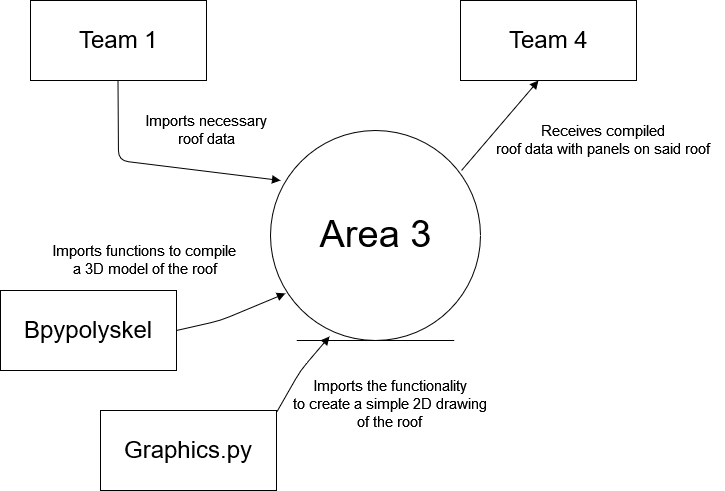

The diagram above was exported from draw.io. Its source (the exported page's mxGraphModel, read from the mxfile embedded in the PNG):
<mxGraphModel dx="1888" dy="848" grid="1" gridSize="10" guides="1" tooltips="1" connect="1" arrows="1" fold="1" page="1" pageScale="1" pageWidth="850" pageHeight="1100" math="0" shadow="0">
  <root>
    <mxCell id="0" />
    <mxCell id="1" parent="0" />
    <mxCell id="ooFo9MR8xz2pYtq69qJx-1" value="&lt;font style=&quot;font-size: 38px&quot;&gt;Area 3&lt;/font&gt;" style="ellipse;shape=umlEntity;whiteSpace=wrap;html=1;" vertex="1" parent="1">
      <mxGeometry x="340" y="290" width="210" height="210" as="geometry" />
    </mxCell>
    <mxCell id="ooFo9MR8xz2pYtq69qJx-2" value="&lt;font style=&quot;font-size: 24px&quot;&gt;Team 1&lt;/font&gt;" style="html=1;" vertex="1" parent="1">
      <mxGeometry x="100" y="160" width="176" height="80" as="geometry" />
    </mxCell>
    <mxCell id="ooFo9MR8xz2pYtq69qJx-3" value="&lt;div style=&quot;font-size: 15px&quot;&gt;&lt;font style=&quot;font-size: 15px&quot;&gt;Imports necessary&lt;/font&gt;&lt;/div&gt;&lt;div style=&quot;font-size: 15px&quot;&gt;&lt;font style=&quot;font-size: 15px&quot;&gt;roof data&lt;br&gt;&lt;/font&gt;&lt;/div&gt;" style="html=1;verticalAlign=bottom;endArrow=block;entryX=0.048;entryY=0.238;entryDx=0;entryDy=0;entryPerimeter=0;labelBackgroundColor=none;" edge="1" parent="1" target="ooFo9MR8xz2pYtq69qJx-1">
      <mxGeometry x="0.3981" y="21" width="80" relative="1" as="geometry">
        <mxPoint x="187.5" y="240" as="sourcePoint" />
        <mxPoint x="188" y="380" as="targetPoint" />
        <Array as="points">
          <mxPoint x="188" y="320" />
        </Array>
        <mxPoint as="offset" />
      </mxGeometry>
    </mxCell>
    <mxCell id="ooFo9MR8xz2pYtq69qJx-4" value="&lt;font style=&quot;font-size: 24px&quot;&gt;Bpypolyskel&lt;/font&gt;" style="html=1;" vertex="1" parent="1">
      <mxGeometry x="70" y="450" width="176" height="80" as="geometry" />
    </mxCell>
    <mxCell id="ooFo9MR8xz2pYtq69qJx-5" value="&lt;div style=&quot;font-size: 15px&quot;&gt;&lt;font style=&quot;font-size: 15px&quot;&gt;Imports functions to compile &lt;br&gt;&lt;/font&gt;&lt;/div&gt;&lt;div style=&quot;font-size: 15px&quot;&gt;&lt;font style=&quot;font-size: 15px&quot;&gt;a 3D model of the roof&lt;/font&gt;&lt;/div&gt;" style="html=1;verticalAlign=bottom;endArrow=block;entryX=0.071;entryY=0.776;entryDx=0;entryDy=0;entryPerimeter=0;labelBackgroundColor=none;exitX=1;exitY=0.5;exitDx=0;exitDy=0;" edge="1" parent="1" source="ooFo9MR8xz2pYtq69qJx-4" target="ooFo9MR8xz2pYtq69qJx-1">
      <mxGeometry x="-0.2183" y="81" width="80" relative="1" as="geometry">
        <mxPoint x="157.5" y="530" as="sourcePoint" />
        <mxPoint x="320.0799999999999" y="629.98" as="targetPoint" />
        <Array as="points">
          <mxPoint x="290" y="480" />
        </Array>
        <mxPoint x="-39" y="35" as="offset" />
      </mxGeometry>
    </mxCell>
    <mxCell id="ooFo9MR8xz2pYtq69qJx-8" value="&lt;font style=&quot;font-size: 24px&quot;&gt;Graphics.py&lt;/font&gt;" style="html=1;" vertex="1" parent="1">
      <mxGeometry x="170" y="570" width="176" height="80" as="geometry" />
    </mxCell>
    <mxCell id="ooFo9MR8xz2pYtq69qJx-9" value="&lt;div style=&quot;font-size: 15px&quot;&gt;&lt;font style=&quot;font-size: 15px&quot;&gt;Imports the functionality&lt;/font&gt;&lt;/div&gt;&lt;div style=&quot;font-size: 15px&quot;&gt;&lt;font style=&quot;font-size: 15px&quot;&gt;to create a simple 2D drawing&lt;/font&gt;&lt;/div&gt;&lt;div style=&quot;font-size: 15px&quot;&gt;&lt;font style=&quot;font-size: 15px&quot;&gt;of the roof&lt;br&gt;&lt;/font&gt;&lt;/div&gt;" style="html=1;verticalAlign=bottom;endArrow=block;labelBackgroundColor=none;exitX=1;exitY=0.025;exitDx=0;exitDy=0;exitPerimeter=0;entryX=0.281;entryY=0.981;entryDx=0;entryDy=0;entryPerimeter=0;" edge="1" parent="1" source="ooFo9MR8xz2pYtq69qJx-8" target="ooFo9MR8xz2pYtq69qJx-1">
      <mxGeometry x="-0.1115" y="-114" width="80" relative="1" as="geometry">
        <mxPoint x="257.5" y="650" as="sourcePoint" />
        <mxPoint x="410" y="480" as="targetPoint" />
        <Array as="points">
          <mxPoint x="370" y="530" />
        </Array>
        <mxPoint as="offset" />
      </mxGeometry>
    </mxCell>
    <mxCell id="ooFo9MR8xz2pYtq69qJx-10" value="&lt;font style=&quot;font-size: 24px&quot;&gt;Team 4&lt;/font&gt;" style="html=1;" vertex="1" parent="1">
      <mxGeometry x="530" y="160" width="176" height="80" as="geometry" />
    </mxCell>
    <mxCell id="ooFo9MR8xz2pYtq69qJx-11" value="&lt;div style=&quot;font-size: 15px&quot;&gt;&lt;font style=&quot;font-size: 15px&quot;&gt;Receives compiled&lt;/font&gt;&lt;/div&gt;&lt;div style=&quot;font-size: 15px&quot;&gt;&lt;font style=&quot;font-size: 15px&quot;&gt;roof data with panels on said roof&lt;br&gt;&lt;/font&gt;&lt;/div&gt;" style="html=1;verticalAlign=bottom;endArrow=block;entryX=0.443;entryY=1;entryDx=0;entryDy=0;entryPerimeter=0;labelBackgroundColor=none;exitX=0.91;exitY=0.19;exitDx=0;exitDy=0;exitPerimeter=0;" edge="1" parent="1" source="ooFo9MR8xz2pYtq69qJx-1" target="ooFo9MR8xz2pYtq69qJx-10">
      <mxGeometry x="0.7634" y="-107" width="80" relative="1" as="geometry">
        <mxPoint x="617.5" y="240" as="sourcePoint" />
        <mxPoint x="780.0799999999999" y="339.98" as="targetPoint" />
        <Array as="points" />
        <mxPoint as="offset" />
      </mxGeometry>
    </mxCell>
  </root>
</mxGraphModel>